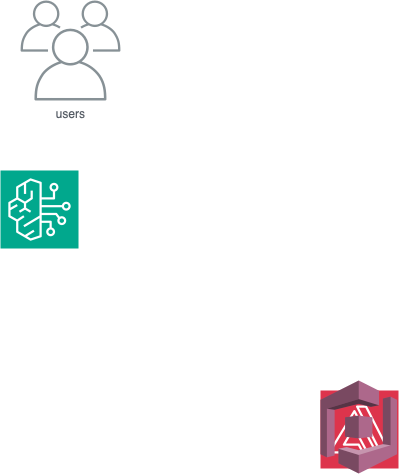

The diagram above was exported from draw.io. Its source (the exported page's mxGraphModel, read from the mxfile embedded in the PNG):
<mxGraphModel dx="1844" dy="1010" grid="1" gridSize="10" guides="1" tooltips="1" connect="1" arrows="1" fold="1" page="1" pageScale="1" pageWidth="850" pageHeight="1100" math="0" shadow="0">
  <root>
    <mxCell id="0" />
    <mxCell id="1" parent="0" />
    <mxCell id="jeMLziRilkOx1yLgPkU8-1" value="" style="sketch=0;points=[[0,0,0],[0.25,0,0],[0.5,0,0],[0.75,0,0],[1,0,0],[0,1,0],[0.25,1,0],[0.5,1,0],[0.75,1,0],[1,1,0],[0,0.25,0],[0,0.5,0],[0,0.75,0],[1,0.25,0],[1,0.5,0],[1,0.75,0]];outlineConnect=0;fontColor=#232F3E;fillColor=#01A88D;strokeColor=#ffffff;dashed=0;verticalLabelPosition=bottom;verticalAlign=top;align=center;html=1;fontSize=12;fontStyle=0;aspect=fixed;shape=mxgraph.aws4.resourceIcon;resIcon=mxgraph.aws4.bedrock;" parent="1" vertex="1">
      <mxGeometry x="100" y="260" width="78" height="78" as="geometry" />
    </mxCell>
    <mxCell id="cVwJWE1Whrvsk6EmrnkQ-1" value="users" style="sketch=0;outlineConnect=0;gradientColor=none;fontColor=#545B64;strokeColor=none;fillColor=#879196;dashed=0;verticalLabelPosition=bottom;verticalAlign=top;align=center;html=1;fontSize=12;fontStyle=0;aspect=fixed;shape=mxgraph.aws4.illustration_users;pointerEvents=1" vertex="1" parent="1">
      <mxGeometry x="120" y="90" width="100" height="100" as="geometry" />
    </mxCell>
    <mxCell id="cVwJWE1Whrvsk6EmrnkQ-2" value="" style="sketch=0;points=[[0,0,0],[0.25,0,0],[0.5,0,0],[0.75,0,0],[1,0,0],[0,1,0],[0.25,1,0],[0.5,1,0],[0.75,1,0],[1,1,0],[0,0.25,0],[0,0.5,0],[0,0.75,0],[1,0.25,0],[1,0.5,0],[1,0.75,0]];outlineConnect=0;fontColor=#232F3E;fillColor=#DD344C;strokeColor=#ffffff;dashed=0;verticalLabelPosition=bottom;verticalAlign=top;align=center;html=1;fontSize=12;fontStyle=0;aspect=fixed;shape=mxgraph.aws4.resourceIcon;resIcon=mxgraph.aws4.amplify;" vertex="1" parent="1">
      <mxGeometry x="420" y="480" width="78" height="78" as="geometry" />
    </mxCell>
    <mxCell id="cVwJWE1Whrvsk6EmrnkQ-3" value="" style="outlineConnect=0;dashed=0;verticalLabelPosition=bottom;verticalAlign=top;align=center;html=1;shape=mxgraph.aws3.cognito;fillColor=#AD688B;gradientColor=none;" vertex="1" parent="1">
      <mxGeometry x="420" y="470" width="76.5" height="93" as="geometry" />
    </mxCell>
  </root>
</mxGraphModel>